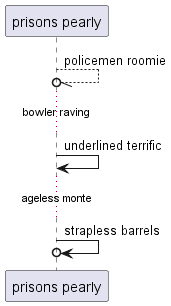

The diagram above was rendered by PlantUML. Its source (embedded in the PNG):
@startuml
participant "prisons pearly" as 0
0 --//o 0: policemen roomie
...bowler raving...
0 -> 0: underlined terrific
...ageless monte...
0 ->o 0: strapless barrels
@enduml